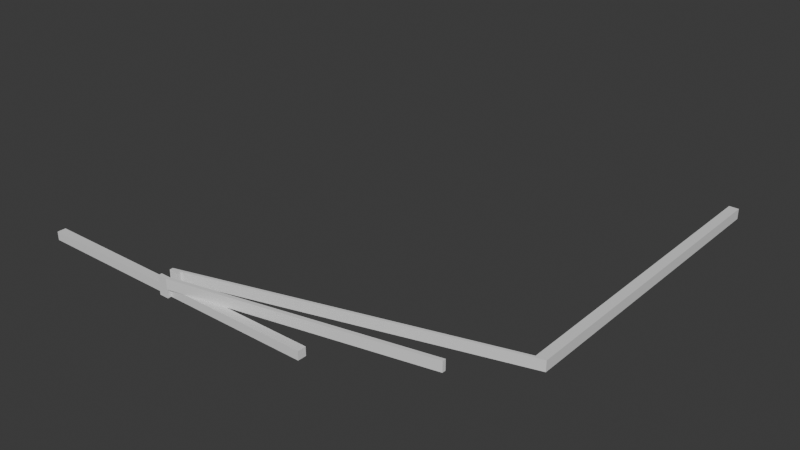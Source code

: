 # Source: wiper.blend  (saved by Blender 4.2.66; exported with 4.5.12 LTS)
import bpy
from mathutils import Matrix  # noqa: F401  (used for matrix-valued properties, if any)

bpy.ops.wm.read_factory_settings(use_empty=True)
scene = bpy.context.scene
scene.name = 'Scene'

# ---- collections
col_collection = bpy.data.collections.new('Collection'); scene.collection.children.link(col_collection)

# ---- materials (node trees are filled in below, after node groups)
mat_material = bpy.data.materials.new('Material')
mat_material.alpha_threshold = 0.0
mat_material.roughness = 0.5
mat_material.line_color = (0.0, 0.0, 0.0, 1.0)

# ---- material node trees
mat_material.use_nodes = True; mat_material.node_tree.nodes.clear()
_N = mat_material.node_tree.nodes; _L = mat_material.node_tree.links
n0 = _N.new('ShaderNodeOutputMaterial'); n0.name = 'Material Output'; n0.location = (300, 300)
n1 = _N.new('ShaderNodeBsdfPrincipled'); n1.name = 'Principled BSDF'; n1.location = (10, 300)
n1.inputs[3].default_value = 1.45
_L.new(n1.outputs[0], n0.inputs[0])
n0.is_active_output = True

# ---- world
world_world = bpy.data.worlds.new('World'); scene.world = world_world
world_world.use_nodes = True; world_world.node_tree.nodes.clear()
_N = world_world.node_tree.nodes; _L = world_world.node_tree.links
n0 = _N.new('ShaderNodeOutputWorld'); n0.name = 'World Output'; n0.location = (300, 300)
n1 = _N.new('ShaderNodeBackground'); n1.name = 'Background'; n1.location = (10, 300)
n1.inputs[0].default_value = (0.05088, 0.05088, 0.05088, 1.0)
_L.new(n1.outputs[0], n0.inputs[0])
n0.is_active_output = True
world_world.color = (0.05088, 0.05088, 0.05088)
world_world.sun_shadow_jitter_overblur = 0.0

# ---- meshes
me_cube = bpy.data.meshes.new('Cube')
me_cube.from_pydata([(3.0, 0.08333, 0.08333), (3.0, 0.08333, -0.08333), (3.0, -0.08333, 0.08333), (3.0, -0.08333, -0.08333), (-3.0, 0.08333, 0.08333), (-3.0, 0.08333, -0.08333), (-3.0, -0.08333, 0.08333), (-3.0, -0.08333, -0.08333), (0.1024, 0.08333, -0.08333), (0.1024, -0.08333, 0.08333), (0.1024, -0.08333, -0.08333), (0.1024, 0.08333, 0.08333), (-0.08661, 0.08333, -0.08333), (-0.08661, -0.08333, 0.08333), (-0.08661, -0.08333, -0.08333), (-0.08661, 0.08333, 0.08333), (-0.08661, -0.1555, -0.08333), (0.1024, -0.1555, -0.08333), (0.1024, -0.1555, 0.08333), (-0.08661, -0.1555, 0.08333), (-0.08661, 0.149, 0.08333), (0.1024, 0.149, 0.08333), (0.1024, 0.149, -0.08333), (-0.08661, 0.149, -0.08333), (-0.08661, 0.08333, 0.2868), (0.1024, 0.08333, 0.2868), (0.1024, -0.08333, 0.2868), (-0.08661, -0.08333, 0.2868), (0.1024, -0.1555, 0.2868), (-0.08661, -0.1555, 0.2868), (-0.08661, 0.149, 0.2868), (0.1024, 0.149, 0.2868), (5.932, 1.812, 0.08333), (6.121, 1.812, 0.08333), (5.932, 1.812, 0.2868), (6.121, 1.812, 0.2868), (5.932, 8.175, 0.08333), (6.121, 8.175, 0.08333), (4.988, 0.9204, 0.08333), (4.988, 0.8483, 0.08333), (4.988, 0.9204, 0.2868), (4.988, 0.8483, 0.2868)], [], [(15, 4, 6, 13), (14, 13, 6, 7), (7, 6, 4, 5), (8, 1, 3, 10), (1, 0, 2, 3), (8, 11, 0, 1), (19, 18, 28, 29), (12, 8, 10, 14), (3, 2, 9, 10), (0, 11, 9, 2), (5, 12, 14, 7), (5, 4, 15, 12), (13, 14, 16, 19), (11, 15, 13, 9), (17, 18, 19, 16), (10, 9, 18, 17), (14, 10, 17, 16), (20, 15, 24, 30), (23, 20, 21, 22), (8, 12, 23, 22), (11, 8, 22, 21), (12, 15, 20, 23), (24, 25, 31, 30), (26, 27, 29, 28), (15, 11, 25, 24), (13, 19, 29, 27), (11, 21, 31, 25), (20, 30, 34, 32), (26, 28, 41, 40), (9, 13, 27, 26), (30, 31, 35, 34), (21, 20, 32, 33), (31, 21, 33, 35), (33, 32, 36, 37), (39, 38, 40, 41), (9, 26, 40, 38), (18, 9, 38, 39), (28, 18, 39, 41)])
_uv = me_cube.uv_layers.new(name='UVMap')
_uv.uv.foreach_set('vector', [0.7536, 0.5, 0.875, 0.5, 0.875, 0.75, 0.7536, 0.75, 0.375, 0.8786, 0.625, 0.8786, 0.625, 1.0, 0.375, 1.0, 0.375, 0.0, 0.625, 0.0, 0.625, 0.25, 0.375, 0.25, 0.2543, 0.5, 0.375, 0.5, 0.375, 0.75, 0.2543, 0.75, 0.375, 0.5, 0.625, 0.5, 0.625, 0.75, 0.375, 0.75, 0.375, 0.3793, 0.625, 0.3793, 0.625, 0.5, 0.375, 0.5, 0.625, 0.8786, 0.625, 0.8707, 0.625, 0.8707, 0.625, 0.8786, 0.2464, 0.5, 0.2543, 0.5, 0.2543, 0.75, 0.2464, 0.75, 0.375, 0.75, 0.625, 0.75, 0.625, 0.8707, 0.375, 0.8707, 0.625, 0.5, 0.7457, 0.5, 0.7457, 0.75, 0.625, 0.75, 0.125, 0.5, 0.2464, 0.5, 0.2464, 0.75, 0.125, 0.75, 0.375, 0.25, 0.625, 0.25, 0.625, 0.3714, 0.375, 0.3714, 0.625, 0.8786, 0.375, 0.8786, 0.375, 0.8786, 0.625, 0.8786, 0.7457, 0.5, 0.7536, 0.5, 0.7536, 0.75, 0.7457, 0.75, 0.375, 0.8707, 0.625, 0.8707, 0.625, 0.8786, 0.375, 0.8786, 0.375, 0.8707, 0.625, 0.8707, 0.625, 0.8707, 0.375, 0.8707, 0.2464, 0.75, 0.2543, 0.75, 0.2543, 0.75, 0.2464, 0.75, 0.625, 0.3714, 0.625, 0.3714, 0.625, 0.3714, 0.625, 0.3714, 0.375, 0.3714, 0.625, 0.3714, 0.625, 0.3793, 0.375, 0.3793, 0.2543, 0.5, 0.2464, 0.5, 0.2464, 0.5, 0.2543, 0.5, 0.625, 0.3793, 0.375, 0.3793, 0.375, 0.3793, 0.625, 0.3793, 0.375, 0.3714, 0.625, 0.3714, 0.625, 0.3714, 0.375, 0.3714, 0.7536, 0.5, 0.7457, 0.5, 0.7457, 0.5, 0.7536, 0.5, 0.7457, 0.75, 0.7536, 0.75, 0.7536, 0.75, 0.7457, 0.75, 0.7536, 0.5, 0.7457, 0.5, 0.7457, 0.5, 0.7536, 0.5, 0.625, 0.8786, 0.625, 0.8786, 0.625, 0.8786, 0.625, 0.8786, 0.625, 0.3793, 0.625, 0.3793, 0.625, 0.3793, 0.625, 0.3793, 0.625, 0.3714, 0.625, 0.3714, 0.625, 0.3714, 0.625, 0.3714, 0.7457, 0.75, 0.7457, 0.75, 0.7457, 0.75, 0.7457, 0.75, 0.7457, 0.75, 0.7536, 0.75, 0.7536, 0.75, 0.7457, 0.75, 0.7536, 0.5, 0.7457, 0.5, 0.7457, 0.5, 0.7536, 0.5, 0.625, 0.3793, 0.625, 0.3714, 0.625, 0.3714, 0.625, 0.3793, 0.625, 0.3793, 0.625, 0.3793, 0.625, 0.3793, 0.625, 0.3793, 0.625, 0.3793, 0.625, 0.3714, 0.625, 0.3714, 0.625, 0.3793, 0.625, 0.8707, 0.625, 0.8707, 0.625, 0.8707, 0.625, 0.8707, 0.7457, 0.75, 0.7457, 0.75, 0.7457, 0.75, 0.7457, 0.75, 0.625, 0.8707, 0.625, 0.8707, 0.625, 0.8707, 0.625, 0.8707, 0.625, 0.8707, 0.625, 0.8707, 0.625, 0.8707, 0.625, 0.8707])
me_cube.materials.append(mat_material)
me_cube.use_mirror_vertex_groups = False
me_cube.update()
me_cube_001 = bpy.data.meshes.new('Cube.001')
me_cube_001.from_pydata([(5.932, 1.812, 0.08333), (6.121, 1.812, 0.08333), (5.932, 1.812, 0.2868), (6.121, 1.812, 0.2868), (5.932, 8.175, 0.08333), (6.121, 8.175, 0.08333), (5.932, 8.175, 0.2868), (6.121, 8.175, 0.2868)], [], [(3, 1, 5, 7), (5, 4, 6, 7), (2, 3, 7, 6), (0, 2, 6, 4)])
_uv = me_cube_001.uv_layers.new(name='UVMap')
_uv.uv.foreach_set('vector', [0.625, 0.3793, 0.625, 0.3793, 0.625, 0.3793, 0.625, 0.3793, 0.625, 0.3793, 0.625, 0.3714, 0.625, 0.3714, 0.625, 0.3793, 0.7536, 0.5, 0.7457, 0.5, 0.7457, 0.5, 0.7536, 0.5, 0.625, 0.3714, 0.625, 0.3714, 0.625, 0.3714, 0.625, 0.3714])
me_cube_001.materials.append(mat_material)
me_cube_001.use_mirror_vertex_groups = False
me_cube_001.update()

# ---- objects
ob_cube = bpy.data.objects.new('Cube', me_cube)
ob_cube_001 = bpy.data.objects.new('Cube.001', me_cube_001)

# ---- transforms, parenting, visibility, modifiers, constraints
ob_cube.location = (0.0, 0.0, 0.0)
ob_cube.lock_rotations_4d = False
ob_cube.empty_display_type = 'ARROWS'
ob_cube.lineart.crease_threshold = 0.0
ob_cube_001.location = (0.0, 0.0, 0.0)
ob_cube_001.lock_rotations_4d = False
ob_cube_001.empty_display_type = 'ARROWS'
ob_cube_001.lineart.crease_threshold = 0.0

# ---- collection membership
col_collection.objects.link(ob_cube)
col_collection.objects.link(ob_cube_001)

# ---- scene / render settings (as saved in the file)
scene.frame_start = 1; scene.frame_end = 250; scene.frame_set(1)
scene.render.engine = 'BLENDER_EEVEE_NEXT'
bpy.context.view_layer.update()

# ---- added for rendering (the .blend has no active camera and no usable light): camera, sun
cam_auto = bpy.data.cameras.new('AutoCamera')
cam_auto.lens = 50.0
cam_auto.sensor_width = 36.0
cam_auto.clip_end = 1000.0
ob_auto_camera = bpy.data.objects.new('AutoCamera', cam_auto)
scene.collection.objects.link(ob_auto_camera)
ob_auto_camera.location = (12.9945, -9.71127, 9.24891)
ob_auto_camera.rotation_euler = (1.09748, -7.21219e-08, 0.694738)
scene.camera = ob_auto_camera
light_auto_sun = bpy.data.lights.new('AutoSun', 'SUN')
light_auto_sun.energy = 3.0
light_auto_sun.angle = 0.0523599
ob_auto_sun = bpy.data.objects.new('AutoSun', light_auto_sun)
scene.collection.objects.link(ob_auto_sun)
ob_auto_sun.rotation_euler = (0.872665, 0.174533, 0.523599)
bpy.context.view_layer.update()
